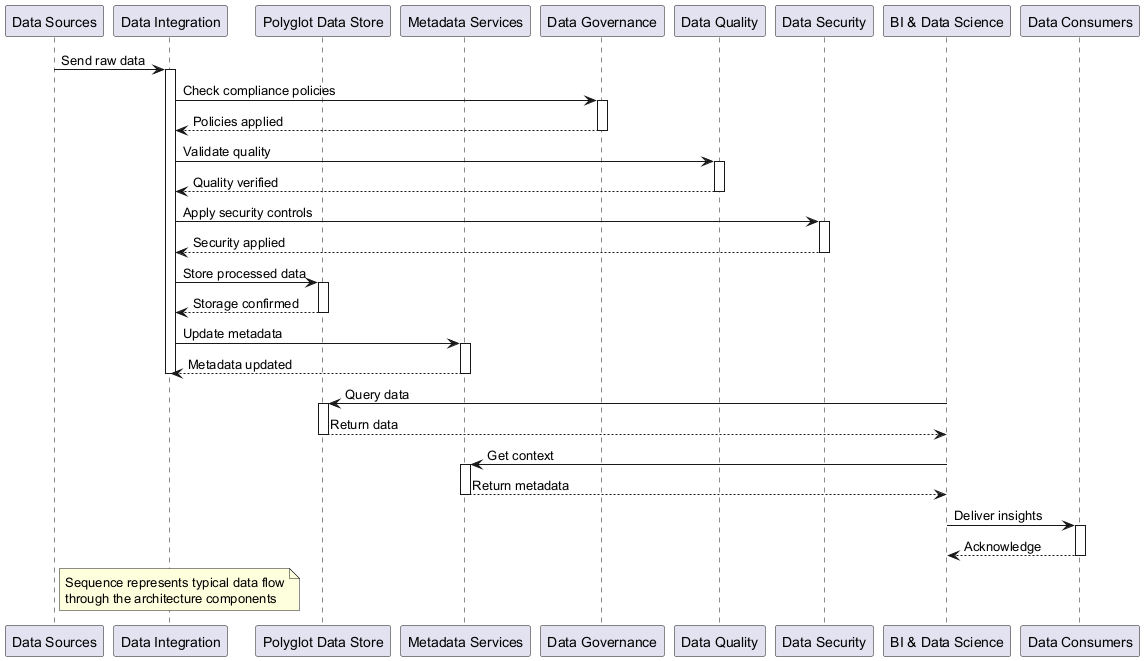

The diagram above was rendered by PlantUML. Its source (embedded in the PNG):
@startuml
participant "Data Sources" as DS
participant "Data Integration" as DI
participant "Polyglot Data Store" as PDS
participant "Metadata Services" as MS
participant "Data Governance" as DG
participant "Data Quality" as DQ
participant "Data Security" as DSec
participant "BI & Data Science" as BIDS
participant "Data Consumers" as DC

DS -> DI: Send raw data
activate DI

DI -> DG: Check compliance policies
activate DG
DG --> DI: Policies applied
deactivate DG

DI -> DQ: Validate quality
activate DQ
DQ --> DI: Quality verified
deactivate DQ

DI -> DSec: Apply security controls
activate DSec
DSec --> DI: Security applied
deactivate DSec

DI -> PDS: Store processed data
activate PDS
PDS --> DI: Storage confirmed
deactivate PDS

DI -> MS: Update metadata
activate MS
MS --> DI: Metadata updated
deactivate MS
deactivate DI

BIDS -> PDS: Query data
activate PDS
PDS --> BIDS: Return data
deactivate PDS

BIDS -> MS: Get context
activate MS
MS --> BIDS: Return metadata
deactivate MS

BIDS -> DC: Deliver insights
activate DC
DC --> BIDS: Acknowledge
deactivate DC

note right of DS
  Sequence represents typical data flow
  through the architecture components
endnote
@enduml